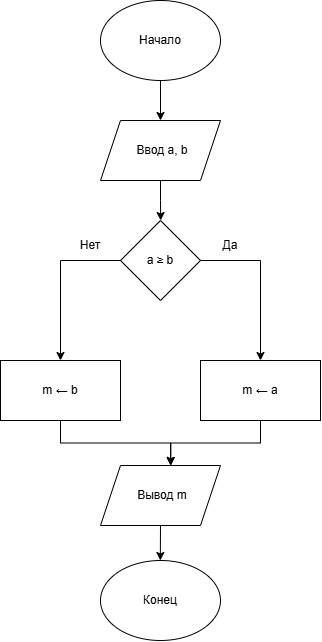

The diagram above was exported from draw.io. Its source (the exported page's mxGraphModel, read from the mxfile embedded in the PNG):
<mxGraphModel dx="1172" dy="650" grid="1" gridSize="10" guides="1" tooltips="1" connect="1" arrows="1" fold="1" page="1" pageScale="1" pageWidth="827" pageHeight="1169" math="0" shadow="0">
  <root>
    <mxCell id="0" />
    <mxCell id="1" parent="0" />
    <mxCell id="Olu6jy9scatiGDyOOR3T-1" connectable="0" parent="1" style="group" value="" vertex="1">
      <mxGeometry height="80" width="120" x="360" y="120" as="geometry" />
    </mxCell>
    <mxCell id="Olu6jy9scatiGDyOOR3T-2" parent="Olu6jy9scatiGDyOOR3T-1" style="ellipse;whiteSpace=wrap;html=1;shapeInside=1;" value="" vertex="1">
      <mxGeometry height="80" width="120" as="geometry" />
    </mxCell>
    <mxCell id="Olu6jy9scatiGDyOOR3T-3" parent="Olu6jy9scatiGDyOOR3T-1" style="text;html=1;whiteSpace=wrap;strokeColor=none;fillColor=none;align=center;verticalAlign=middle;rounded=0;" value="Начало" vertex="1">
      <mxGeometry height="30" width="120" y="25" as="geometry" />
    </mxCell>
    <mxCell id="xvYyz97HJJU-CeJdH-k0-1" connectable="0" parent="1" style="group" value="" vertex="1">
      <mxGeometry height="60" width="120" x="360" y="240" as="geometry" />
    </mxCell>
    <mxCell id="ATpq0eXNFqrUb7FDV-gn-9" edge="1" parent="xvYyz97HJJU-CeJdH-k0-1" source="xvYyz97HJJU-CeJdH-k0-2" style="edgeStyle=orthogonalEdgeStyle;rounded=0;orthogonalLoop=1;jettySize=auto;html=1;exitX=0.5;exitY=1;exitDx=0;exitDy=0;">
      <mxGeometry relative="1" as="geometry">
        <mxPoint x="60.15384615384619" y="100" as="targetPoint" />
      </mxGeometry>
    </mxCell>
    <mxCell id="xvYyz97HJJU-CeJdH-k0-2" parent="xvYyz97HJJU-CeJdH-k0-1" style="shape=parallelogram;perimeter=parallelogramPerimeter;whiteSpace=wrap;html=1;shapeInside=1;fixedSize=1;" value="" vertex="1">
      <mxGeometry height="60" width="120" as="geometry" />
    </mxCell>
    <mxCell id="xvYyz97HJJU-CeJdH-k0-3" parent="xvYyz97HJJU-CeJdH-k0-1" style="text;html=1;whiteSpace=wrap;strokeColor=none;fillColor=none;align=center;verticalAlign=middle;rounded=0;" value="Ввод a, b" vertex="1">
      <mxGeometry height="30" width="96" x="14" y="15" as="geometry" />
    </mxCell>
    <mxCell id="xvYyz97HJJU-CeJdH-k0-7" connectable="0" parent="1" style="group" value="" vertex="1">
      <mxGeometry height="80" width="80" x="380" y="340" as="geometry" />
    </mxCell>
    <mxCell id="xvYyz97HJJU-CeJdH-k0-4" parent="xvYyz97HJJU-CeJdH-k0-7" style="rhombus;whiteSpace=wrap;html=1;shapeInside=1;" value="" vertex="1">
      <mxGeometry height="80" width="80" as="geometry" />
    </mxCell>
    <mxCell id="xvYyz97HJJU-CeJdH-k0-5" parent="xvYyz97HJJU-CeJdH-k0-7" style="text;html=1;whiteSpace=wrap;strokeColor=none;fillColor=none;align=center;verticalAlign=middle;rounded=0;" value="a ≥ b" vertex="1">
      <mxGeometry height="30" width="60" x="10" y="25" as="geometry" />
    </mxCell>
    <mxCell id="xvYyz97HJJU-CeJdH-k0-9" connectable="0" parent="1" style="group" value="" vertex="1">
      <mxGeometry height="60" width="120" x="460" y="480" as="geometry" />
    </mxCell>
    <mxCell id="xvYyz97HJJU-CeJdH-k0-6" parent="xvYyz97HJJU-CeJdH-k0-9" style="rounded=0;whiteSpace=wrap;html=1;" value="" vertex="1">
      <mxGeometry height="60" width="120" as="geometry" />
    </mxCell>
    <mxCell id="xvYyz97HJJU-CeJdH-k0-8" parent="xvYyz97HJJU-CeJdH-k0-9" style="text;html=1;whiteSpace=wrap;strokeColor=none;fillColor=none;align=center;verticalAlign=middle;rounded=0;" value="m ← a" vertex="1">
      <mxGeometry height="60" width="120" as="geometry" />
    </mxCell>
    <mxCell id="xvYyz97HJJU-CeJdH-k0-13" parent="1" style="text;html=1;whiteSpace=wrap;strokeColor=none;fillColor=none;align=center;verticalAlign=middle;rounded=0;" value="Да" vertex="1">
      <mxGeometry height="30" width="60" x="460" y="350" as="geometry" />
    </mxCell>
    <mxCell id="xvYyz97HJJU-CeJdH-k0-14" parent="1" style="text;html=1;whiteSpace=wrap;strokeColor=none;fillColor=none;align=center;verticalAlign=middle;rounded=0;" value="Нет" vertex="1">
      <mxGeometry height="30" width="60" x="320" y="350" as="geometry" />
    </mxCell>
    <mxCell id="xvYyz97HJJU-CeJdH-k0-10" edge="1" parent="1" source="xvYyz97HJJU-CeJdH-k0-4" style="edgeStyle=orthogonalEdgeStyle;rounded=0;orthogonalLoop=1;jettySize=auto;html=1;exitX=1;exitY=0.5;exitDx=0;exitDy=0;entryX=0.5;entryY=0;entryDx=0;entryDy=0;" target="xvYyz97HJJU-CeJdH-k0-8">
      <mxGeometry relative="1" as="geometry">
        <mxPoint x="420" y="480" as="targetPoint" />
      </mxGeometry>
    </mxCell>
    <mxCell id="xvYyz97HJJU-CeJdH-k0-15" connectable="0" parent="1" style="group" value="" vertex="1">
      <mxGeometry height="60" width="120" x="260" y="480" as="geometry" />
    </mxCell>
    <mxCell id="xvYyz97HJJU-CeJdH-k0-16" parent="xvYyz97HJJU-CeJdH-k0-15" style="rounded=0;whiteSpace=wrap;html=1;" value="" vertex="1">
      <mxGeometry height="60" width="120" as="geometry" />
    </mxCell>
    <mxCell id="xvYyz97HJJU-CeJdH-k0-17" parent="xvYyz97HJJU-CeJdH-k0-15" style="text;html=1;whiteSpace=wrap;strokeColor=none;fillColor=none;align=center;verticalAlign=middle;rounded=0;" value="m ← b" vertex="1">
      <mxGeometry height="60" width="120" as="geometry" />
    </mxCell>
    <mxCell id="xvYyz97HJJU-CeJdH-k0-19" edge="1" parent="1" source="xvYyz97HJJU-CeJdH-k0-4" style="edgeStyle=orthogonalEdgeStyle;rounded=0;orthogonalLoop=1;jettySize=auto;html=1;exitX=0;exitY=0.5;exitDx=0;exitDy=0;entryX=0.5;entryY=0;entryDx=0;entryDy=0;" target="xvYyz97HJJU-CeJdH-k0-17">
      <mxGeometry relative="1" as="geometry" />
    </mxCell>
    <mxCell id="xvYyz97HJJU-CeJdH-k0-22" connectable="0" parent="1" style="group" value="" vertex="1">
      <mxGeometry height="60" width="120" x="360" y="585" as="geometry" />
    </mxCell>
    <mxCell id="ATpq0eXNFqrUb7FDV-gn-4" edge="1" parent="xvYyz97HJJU-CeJdH-k0-22" source="xvYyz97HJJU-CeJdH-k0-20" style="edgeStyle=orthogonalEdgeStyle;rounded=0;orthogonalLoop=1;jettySize=auto;html=1;exitX=0.5;exitY=1;exitDx=0;exitDy=0;">
      <mxGeometry relative="1" as="geometry">
        <mxPoint x="59.833333333333485" y="95" as="targetPoint" />
      </mxGeometry>
    </mxCell>
    <mxCell id="xvYyz97HJJU-CeJdH-k0-20" parent="xvYyz97HJJU-CeJdH-k0-22" style="shape=parallelogram;perimeter=parallelogramPerimeter;whiteSpace=wrap;html=1;shapeInside=1;fixedSize=1;" value="" vertex="1">
      <mxGeometry height="60" width="120" as="geometry" />
    </mxCell>
    <mxCell id="xvYyz97HJJU-CeJdH-k0-21" parent="xvYyz97HJJU-CeJdH-k0-22" style="text;html=1;whiteSpace=wrap;strokeColor=none;fillColor=none;align=center;verticalAlign=middle;rounded=0;" value="Вывод m" vertex="1">
      <mxGeometry height="30" width="96" x="14" y="15" as="geometry" />
    </mxCell>
    <mxCell id="ATpq0eXNFqrUb7FDV-gn-1" connectable="0" parent="1" style="group" value="" vertex="1">
      <mxGeometry height="80" width="120" x="360" y="680" as="geometry" />
    </mxCell>
    <mxCell id="ATpq0eXNFqrUb7FDV-gn-2" parent="ATpq0eXNFqrUb7FDV-gn-1" style="ellipse;whiteSpace=wrap;html=1;shapeInside=1;" value="" vertex="1">
      <mxGeometry height="80" width="120" as="geometry" />
    </mxCell>
    <mxCell id="ATpq0eXNFqrUb7FDV-gn-3" parent="ATpq0eXNFqrUb7FDV-gn-1" style="text;html=1;whiteSpace=wrap;strokeColor=none;fillColor=none;align=center;verticalAlign=middle;rounded=0;" value="Конец" vertex="1">
      <mxGeometry height="30" width="120" y="25" as="geometry" />
    </mxCell>
    <mxCell id="ATpq0eXNFqrUb7FDV-gn-5" edge="1" parent="1" source="xvYyz97HJJU-CeJdH-k0-17" style="edgeStyle=orthogonalEdgeStyle;rounded=0;orthogonalLoop=1;jettySize=auto;html=1;exitX=0.5;exitY=1;exitDx=0;exitDy=0;entryX=0.586;entryY=-0.003;entryDx=0;entryDy=0;entryPerimeter=0;" target="xvYyz97HJJU-CeJdH-k0-20">
      <mxGeometry relative="1" x="0.0116" as="geometry">
        <mxPoint x="450" y="570" as="targetPoint" />
      </mxGeometry>
    </mxCell>
    <mxCell id="ATpq0eXNFqrUb7FDV-gn-7" edge="1" parent="1" source="xvYyz97HJJU-CeJdH-k0-8" style="edgeStyle=orthogonalEdgeStyle;rounded=0;orthogonalLoop=1;jettySize=auto;html=1;exitX=0.5;exitY=1;exitDx=0;exitDy=0;entryX=0.584;entryY=0.002;entryDx=0;entryDy=0;entryPerimeter=0;" target="xvYyz97HJJU-CeJdH-k0-20">
      <mxGeometry relative="1" as="geometry" />
    </mxCell>
    <mxCell id="ATpq0eXNFqrUb7FDV-gn-8" edge="1" parent="1" source="Olu6jy9scatiGDyOOR3T-2" style="edgeStyle=orthogonalEdgeStyle;rounded=0;orthogonalLoop=1;jettySize=auto;html=1;exitX=0.5;exitY=1;exitDx=0;exitDy=0;entryX=0.5;entryY=0;entryDx=0;entryDy=0;" target="xvYyz97HJJU-CeJdH-k0-2">
      <mxGeometry relative="1" as="geometry" />
    </mxCell>
  </root>
</mxGraphModel>